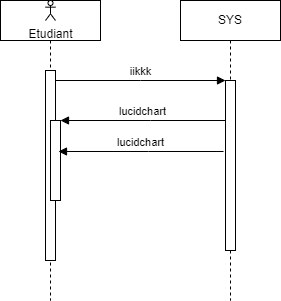

The diagram above was exported from draw.io. Its source (the exported page's mxGraphModel, read from the mxfile embedded in the PNG):
<mxGraphModel dx="1050" dy="522" grid="1" gridSize="10" guides="1" tooltips="1" connect="1" arrows="1" fold="1" page="1" pageScale="1" pageWidth="850" pageHeight="1100" math="0" shadow="0">
  <root>
    <mxCell id="0" />
    <mxCell id="1" parent="0" />
    <mxCell id="aM9ryv3xv72pqoxQDRHE-1" value="" style="shape=umlLifeline;perimeter=lifelinePerimeter;whiteSpace=wrap;html=1;container=0;dropTarget=0;collapsible=0;recursiveResize=0;outlineConnect=0;portConstraint=eastwest;newEdgeStyle={&quot;edgeStyle&quot;:&quot;elbowEdgeStyle&quot;,&quot;elbow&quot;:&quot;vertical&quot;,&quot;curved&quot;:0,&quot;rounded&quot;:0};" parent="1" vertex="1">
      <mxGeometry x="40" y="40" width="100" height="300" as="geometry" />
    </mxCell>
    <mxCell id="aM9ryv3xv72pqoxQDRHE-2" value="" style="html=1;points=[];perimeter=orthogonalPerimeter;outlineConnect=0;targetShapes=umlLifeline;portConstraint=eastwest;newEdgeStyle={&quot;edgeStyle&quot;:&quot;elbowEdgeStyle&quot;,&quot;elbow&quot;:&quot;vertical&quot;,&quot;curved&quot;:0,&quot;rounded&quot;:0};" parent="aM9ryv3xv72pqoxQDRHE-1" vertex="1">
      <mxGeometry x="45" y="70" width="10" height="190" as="geometry" />
    </mxCell>
    <mxCell id="aM9ryv3xv72pqoxQDRHE-4" value="" style="html=1;points=[];perimeter=orthogonalPerimeter;outlineConnect=0;targetShapes=umlLifeline;portConstraint=eastwest;newEdgeStyle={&quot;edgeStyle&quot;:&quot;elbowEdgeStyle&quot;,&quot;elbow&quot;:&quot;vertical&quot;,&quot;curved&quot;:0,&quot;rounded&quot;:0};" parent="aM9ryv3xv72pqoxQDRHE-1" vertex="1">
      <mxGeometry x="50" y="120" width="10" height="80" as="geometry" />
    </mxCell>
    <mxCell id="aM9ryv3xv72pqoxQDRHE-5" value="SYS" style="shape=umlLifeline;perimeter=lifelinePerimeter;whiteSpace=wrap;html=1;container=0;dropTarget=0;collapsible=0;recursiveResize=0;outlineConnect=0;portConstraint=eastwest;newEdgeStyle={&quot;edgeStyle&quot;:&quot;elbowEdgeStyle&quot;,&quot;elbow&quot;:&quot;vertical&quot;,&quot;curved&quot;:0,&quot;rounded&quot;:0};" parent="1" vertex="1">
      <mxGeometry x="220" y="40" width="100" height="300" as="geometry" />
    </mxCell>
    <mxCell id="aM9ryv3xv72pqoxQDRHE-6" value="" style="html=1;points=[];perimeter=orthogonalPerimeter;outlineConnect=0;targetShapes=umlLifeline;portConstraint=eastwest;newEdgeStyle={&quot;edgeStyle&quot;:&quot;elbowEdgeStyle&quot;,&quot;elbow&quot;:&quot;vertical&quot;,&quot;curved&quot;:0,&quot;rounded&quot;:0};" parent="aM9ryv3xv72pqoxQDRHE-5" vertex="1">
      <mxGeometry x="45" y="80" width="10" height="170" as="geometry" />
    </mxCell>
    <mxCell id="aM9ryv3xv72pqoxQDRHE-7" value="iikkk" style="html=1;verticalAlign=bottom;endArrow=block;edgeStyle=elbowEdgeStyle;elbow=vertical;curved=0;rounded=0;" parent="1" source="aM9ryv3xv72pqoxQDRHE-2" target="aM9ryv3xv72pqoxQDRHE-6" edge="1">
      <mxGeometry relative="1" as="geometry">
        <mxPoint x="195" y="130" as="sourcePoint" />
        <Array as="points">
          <mxPoint x="180" y="120" />
        </Array>
      </mxGeometry>
    </mxCell>
    <mxCell id="aM9ryv3xv72pqoxQDRHE-9" value="lucidchart" style="html=1;verticalAlign=bottom;endArrow=block;edgeStyle=elbowEdgeStyle;elbow=vertical;curved=0;rounded=0;" parent="1" source="aM9ryv3xv72pqoxQDRHE-6" target="aM9ryv3xv72pqoxQDRHE-4" edge="1">
      <mxGeometry relative="1" as="geometry">
        <mxPoint x="175" y="160" as="sourcePoint" />
        <Array as="points">
          <mxPoint x="190" y="160" />
        </Array>
      </mxGeometry>
    </mxCell>
    <mxCell id="goun_lChqxiQgssZdoWw-1" value="Etudiant" style="shape=umlActor;verticalLabelPosition=bottom;verticalAlign=top;html=1;" parent="1" vertex="1">
      <mxGeometry x="85" y="40" width="10" height="20" as="geometry" />
    </mxCell>
    <mxCell id="jcsboeDR_REN40wZLOVN-1" value="lucidchart" style="html=1;verticalAlign=bottom;endArrow=block;edgeStyle=elbowEdgeStyle;elbow=vertical;curved=0;rounded=0;" parent="1" edge="1">
      <mxGeometry relative="1" as="geometry">
        <mxPoint x="263" y="191" as="sourcePoint" />
        <Array as="points">
          <mxPoint x="188" y="191" />
        </Array>
        <mxPoint x="98" y="191" as="targetPoint" />
      </mxGeometry>
    </mxCell>
  </root>
</mxGraphModel>